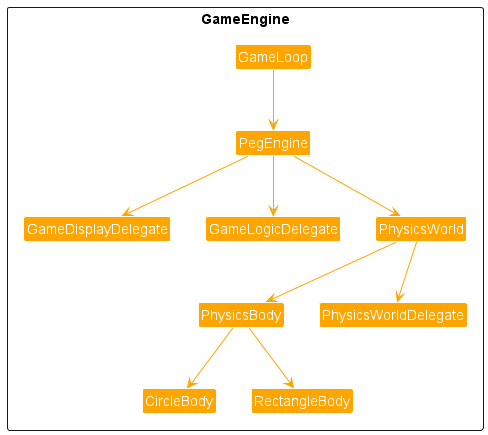

The diagram above was rendered by PlantUML. Its source (embedded in the PNG):
@startuml
!include <office/Concepts/globe_internet>
!include <office/Concepts/documents>
!include <office/Users/user>
!include style.puml

package GameEngine <<Rectangle>> {
    Class GameLoop #Orange
    Class GameDisplayDelegate #Orange
    Class GameLogicDelegate #Orange
    Class PegEngine #Orange
    Class PhysicsWorld #Orange
    Class CircleBody #Orange
    Class PhysicsBody #Orange
    Class RectangleBody #Orange
    Class PhysicsWorldDelegate #Orange
}

    GameLoop -[#orange]-> PegEngine
    PegEngine -[#orange]-> GameDisplayDelegate
    PegEngine -[#orange]-> GameLogicDelegate
    PegEngine -[#orange]-> PhysicsWorld
    PhysicsWorld -[#orange]-> PhysicsWorldDelegate
    PhysicsWorld -[#orange]-> PhysicsBody
    PhysicsBody -[#orange]-> CircleBody
    PhysicsBody -[#orange]-> RectangleBody


@enduml